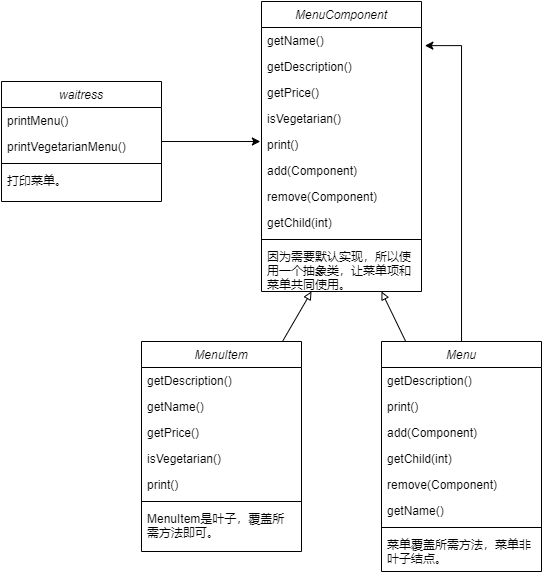

The diagram above was exported from draw.io. Its source (the exported page's mxGraphModel, read from the mxfile embedded in the PNG):
<mxGraphModel dx="749" dy="583" grid="1" gridSize="10" guides="1" tooltips="1" connect="1" arrows="1" fold="1" page="1" pageScale="1" pageWidth="827" pageHeight="1169" math="0" shadow="0">
  <root>
    <mxCell id="WIyWlLk6GJQsqaUBKTNV-0" />
    <mxCell id="WIyWlLk6GJQsqaUBKTNV-1" parent="WIyWlLk6GJQsqaUBKTNV-0" />
    <mxCell id="24KlpqxeiCsuaGJ8gL1E-40" style="edgeStyle=orthogonalEdgeStyle;rounded=0;orthogonalLoop=1;jettySize=auto;html=1;entryX=-0.007;entryY=0.385;entryDx=0;entryDy=0;entryPerimeter=0;endArrow=classic;endFill=1;" edge="1" parent="WIyWlLk6GJQsqaUBKTNV-1" source="zkfFHV4jXpPFQw0GAbJ--0" target="24KlpqxeiCsuaGJ8gL1E-21">
      <mxGeometry relative="1" as="geometry" />
    </mxCell>
    <mxCell id="zkfFHV4jXpPFQw0GAbJ--0" value="waitress" style="swimlane;fontStyle=2;align=center;verticalAlign=top;childLayout=stackLayout;horizontal=1;startSize=26;horizontalStack=0;resizeParent=1;resizeLast=0;collapsible=1;marginBottom=0;rounded=0;shadow=0;strokeWidth=1;" parent="WIyWlLk6GJQsqaUBKTNV-1" vertex="1">
      <mxGeometry x="170" y="190" width="160" height="120" as="geometry">
        <mxRectangle x="230" y="140" width="160" height="26" as="alternateBounds" />
      </mxGeometry>
    </mxCell>
    <mxCell id="zkfFHV4jXpPFQw0GAbJ--1" value="printMenu()" style="text;align=left;verticalAlign=top;spacingLeft=4;spacingRight=4;overflow=hidden;rotatable=0;points=[[0,0.5],[1,0.5]];portConstraint=eastwest;" parent="zkfFHV4jXpPFQw0GAbJ--0" vertex="1">
      <mxGeometry y="26" width="160" height="26" as="geometry" />
    </mxCell>
    <mxCell id="zkfFHV4jXpPFQw0GAbJ--2" value="printVegetarianMenu()" style="text;align=left;verticalAlign=top;spacingLeft=4;spacingRight=4;overflow=hidden;rotatable=0;points=[[0,0.5],[1,0.5]];portConstraint=eastwest;rounded=0;shadow=0;html=0;" parent="zkfFHV4jXpPFQw0GAbJ--0" vertex="1">
      <mxGeometry y="52" width="160" height="26" as="geometry" />
    </mxCell>
    <mxCell id="zkfFHV4jXpPFQw0GAbJ--4" value="" style="line;html=1;strokeWidth=1;align=left;verticalAlign=middle;spacingTop=-1;spacingLeft=3;spacingRight=3;rotatable=0;labelPosition=right;points=[];portConstraint=eastwest;" parent="zkfFHV4jXpPFQw0GAbJ--0" vertex="1">
      <mxGeometry y="78" width="160" height="8" as="geometry" />
    </mxCell>
    <mxCell id="zkfFHV4jXpPFQw0GAbJ--5" value="打印菜单。" style="text;align=left;verticalAlign=top;spacingLeft=4;spacingRight=4;overflow=hidden;rotatable=0;points=[[0,0.5],[1,0.5]];portConstraint=eastwest;" parent="zkfFHV4jXpPFQw0GAbJ--0" vertex="1">
      <mxGeometry y="86" width="160" height="26" as="geometry" />
    </mxCell>
    <mxCell id="24KlpqxeiCsuaGJ8gL1E-0" value="MenuComponent" style="swimlane;fontStyle=2;align=center;verticalAlign=top;childLayout=stackLayout;horizontal=1;startSize=26;horizontalStack=0;resizeParent=1;resizeLast=0;collapsible=1;marginBottom=0;rounded=0;shadow=0;strokeWidth=1;" vertex="1" parent="WIyWlLk6GJQsqaUBKTNV-1">
      <mxGeometry x="430" y="110" width="160" height="290" as="geometry">
        <mxRectangle x="230" y="140" width="160" height="26" as="alternateBounds" />
      </mxGeometry>
    </mxCell>
    <mxCell id="24KlpqxeiCsuaGJ8gL1E-1" value="getName()" style="text;align=left;verticalAlign=top;spacingLeft=4;spacingRight=4;overflow=hidden;rotatable=0;points=[[0,0.5],[1,0.5]];portConstraint=eastwest;" vertex="1" parent="24KlpqxeiCsuaGJ8gL1E-0">
      <mxGeometry y="26" width="160" height="26" as="geometry" />
    </mxCell>
    <mxCell id="24KlpqxeiCsuaGJ8gL1E-2" value="getDescription()" style="text;align=left;verticalAlign=top;spacingLeft=4;spacingRight=4;overflow=hidden;rotatable=0;points=[[0,0.5],[1,0.5]];portConstraint=eastwest;rounded=0;shadow=0;html=0;" vertex="1" parent="24KlpqxeiCsuaGJ8gL1E-0">
      <mxGeometry y="52" width="160" height="26" as="geometry" />
    </mxCell>
    <mxCell id="24KlpqxeiCsuaGJ8gL1E-19" value="getPrice()" style="text;align=left;verticalAlign=top;spacingLeft=4;spacingRight=4;overflow=hidden;rotatable=0;points=[[0,0.5],[1,0.5]];portConstraint=eastwest;" vertex="1" parent="24KlpqxeiCsuaGJ8gL1E-0">
      <mxGeometry y="78" width="160" height="26" as="geometry" />
    </mxCell>
    <mxCell id="24KlpqxeiCsuaGJ8gL1E-20" value="isVegetarian()" style="text;align=left;verticalAlign=top;spacingLeft=4;spacingRight=4;overflow=hidden;rotatable=0;points=[[0,0.5],[1,0.5]];portConstraint=eastwest;rounded=0;shadow=0;html=0;" vertex="1" parent="24KlpqxeiCsuaGJ8gL1E-0">
      <mxGeometry y="104" width="160" height="26" as="geometry" />
    </mxCell>
    <mxCell id="24KlpqxeiCsuaGJ8gL1E-21" value="print()" style="text;align=left;verticalAlign=top;spacingLeft=4;spacingRight=4;overflow=hidden;rotatable=0;points=[[0,0.5],[1,0.5]];portConstraint=eastwest;rounded=0;shadow=0;html=0;" vertex="1" parent="24KlpqxeiCsuaGJ8gL1E-0">
      <mxGeometry y="130" width="160" height="26" as="geometry" />
    </mxCell>
    <mxCell id="24KlpqxeiCsuaGJ8gL1E-3" value="add(Component)" style="text;align=left;verticalAlign=top;spacingLeft=4;spacingRight=4;overflow=hidden;rotatable=0;points=[[0,0.5],[1,0.5]];portConstraint=eastwest;rounded=0;shadow=0;html=0;" vertex="1" parent="24KlpqxeiCsuaGJ8gL1E-0">
      <mxGeometry y="156" width="160" height="26" as="geometry" />
    </mxCell>
    <mxCell id="24KlpqxeiCsuaGJ8gL1E-23" value="remove(Component)" style="text;align=left;verticalAlign=top;spacingLeft=4;spacingRight=4;overflow=hidden;rotatable=0;points=[[0,0.5],[1,0.5]];portConstraint=eastwest;rounded=0;shadow=0;html=0;" vertex="1" parent="24KlpqxeiCsuaGJ8gL1E-0">
      <mxGeometry y="182" width="160" height="26" as="geometry" />
    </mxCell>
    <mxCell id="24KlpqxeiCsuaGJ8gL1E-22" value="getChild(int)" style="text;align=left;verticalAlign=top;spacingLeft=4;spacingRight=4;overflow=hidden;rotatable=0;points=[[0,0.5],[1,0.5]];portConstraint=eastwest;rounded=0;shadow=0;html=0;" vertex="1" parent="24KlpqxeiCsuaGJ8gL1E-0">
      <mxGeometry y="208" width="160" height="26" as="geometry" />
    </mxCell>
    <mxCell id="24KlpqxeiCsuaGJ8gL1E-4" value="" style="line;html=1;strokeWidth=1;align=left;verticalAlign=middle;spacingTop=-1;spacingLeft=3;spacingRight=3;rotatable=0;labelPosition=right;points=[];portConstraint=eastwest;" vertex="1" parent="24KlpqxeiCsuaGJ8gL1E-0">
      <mxGeometry y="234" width="160" height="8" as="geometry" />
    </mxCell>
    <mxCell id="24KlpqxeiCsuaGJ8gL1E-5" value="因为需要默认实现，所以使&#10;用一个抽象类，让菜单项和&#10;菜单共同使用。" style="text;align=left;verticalAlign=top;spacingLeft=4;spacingRight=4;overflow=hidden;rotatable=0;points=[[0,0.5],[1,0.5]];portConstraint=eastwest;" vertex="1" parent="24KlpqxeiCsuaGJ8gL1E-0">
      <mxGeometry y="242" width="160" height="48" as="geometry" />
    </mxCell>
    <mxCell id="24KlpqxeiCsuaGJ8gL1E-36" style="rounded=0;orthogonalLoop=1;jettySize=auto;html=1;endArrow=block;endFill=0;" edge="1" parent="WIyWlLk6GJQsqaUBKTNV-1" source="24KlpqxeiCsuaGJ8gL1E-6">
      <mxGeometry relative="1" as="geometry">
        <mxPoint x="480" y="400" as="targetPoint" />
      </mxGeometry>
    </mxCell>
    <mxCell id="24KlpqxeiCsuaGJ8gL1E-6" value="MenuItem" style="swimlane;fontStyle=2;align=center;verticalAlign=top;childLayout=stackLayout;horizontal=1;startSize=26;horizontalStack=0;resizeParent=1;resizeLast=0;collapsible=1;marginBottom=0;rounded=0;shadow=0;strokeWidth=1;" vertex="1" parent="WIyWlLk6GJQsqaUBKTNV-1">
      <mxGeometry x="310" y="450" width="160" height="210" as="geometry">
        <mxRectangle x="230" y="140" width="160" height="26" as="alternateBounds" />
      </mxGeometry>
    </mxCell>
    <mxCell id="24KlpqxeiCsuaGJ8gL1E-25" value="getDescription()" style="text;align=left;verticalAlign=top;spacingLeft=4;spacingRight=4;overflow=hidden;rotatable=0;points=[[0,0.5],[1,0.5]];portConstraint=eastwest;rounded=0;shadow=0;html=0;" vertex="1" parent="24KlpqxeiCsuaGJ8gL1E-6">
      <mxGeometry y="26" width="160" height="26" as="geometry" />
    </mxCell>
    <mxCell id="24KlpqxeiCsuaGJ8gL1E-24" value="getName()" style="text;align=left;verticalAlign=top;spacingLeft=4;spacingRight=4;overflow=hidden;rotatable=0;points=[[0,0.5],[1,0.5]];portConstraint=eastwest;" vertex="1" parent="24KlpqxeiCsuaGJ8gL1E-6">
      <mxGeometry y="52" width="160" height="26" as="geometry" />
    </mxCell>
    <mxCell id="24KlpqxeiCsuaGJ8gL1E-26" value="getPrice()" style="text;align=left;verticalAlign=top;spacingLeft=4;spacingRight=4;overflow=hidden;rotatable=0;points=[[0,0.5],[1,0.5]];portConstraint=eastwest;" vertex="1" parent="24KlpqxeiCsuaGJ8gL1E-6">
      <mxGeometry y="78" width="160" height="26" as="geometry" />
    </mxCell>
    <mxCell id="24KlpqxeiCsuaGJ8gL1E-27" value="isVegetarian()" style="text;align=left;verticalAlign=top;spacingLeft=4;spacingRight=4;overflow=hidden;rotatable=0;points=[[0,0.5],[1,0.5]];portConstraint=eastwest;rounded=0;shadow=0;html=0;" vertex="1" parent="24KlpqxeiCsuaGJ8gL1E-6">
      <mxGeometry y="104" width="160" height="26" as="geometry" />
    </mxCell>
    <mxCell id="24KlpqxeiCsuaGJ8gL1E-29" value="print()" style="text;align=left;verticalAlign=top;spacingLeft=4;spacingRight=4;overflow=hidden;rotatable=0;points=[[0,0.5],[1,0.5]];portConstraint=eastwest;rounded=0;shadow=0;html=0;" vertex="1" parent="24KlpqxeiCsuaGJ8gL1E-6">
      <mxGeometry y="130" width="160" height="26" as="geometry" />
    </mxCell>
    <mxCell id="24KlpqxeiCsuaGJ8gL1E-10" value="" style="line;html=1;strokeWidth=1;align=left;verticalAlign=middle;spacingTop=-1;spacingLeft=3;spacingRight=3;rotatable=0;labelPosition=right;points=[];portConstraint=eastwest;" vertex="1" parent="24KlpqxeiCsuaGJ8gL1E-6">
      <mxGeometry y="156" width="160" height="8" as="geometry" />
    </mxCell>
    <mxCell id="24KlpqxeiCsuaGJ8gL1E-11" value="MenuItem是叶子，覆盖所&#10;需方法即可。" style="text;align=left;verticalAlign=top;spacingLeft=4;spacingRight=4;overflow=hidden;rotatable=0;points=[[0,0.5],[1,0.5]];portConstraint=eastwest;" vertex="1" parent="24KlpqxeiCsuaGJ8gL1E-6">
      <mxGeometry y="164" width="160" height="46" as="geometry" />
    </mxCell>
    <mxCell id="24KlpqxeiCsuaGJ8gL1E-37" style="edgeStyle=none;rounded=0;orthogonalLoop=1;jettySize=auto;html=1;entryX=0.75;entryY=1;entryDx=0;entryDy=0;entryPerimeter=0;endArrow=block;endFill=0;" edge="1" parent="WIyWlLk6GJQsqaUBKTNV-1" source="24KlpqxeiCsuaGJ8gL1E-12" target="24KlpqxeiCsuaGJ8gL1E-5">
      <mxGeometry relative="1" as="geometry" />
    </mxCell>
    <mxCell id="24KlpqxeiCsuaGJ8gL1E-38" style="edgeStyle=orthogonalEdgeStyle;rounded=0;orthogonalLoop=1;jettySize=auto;html=1;entryX=1.021;entryY=0.698;entryDx=0;entryDy=0;entryPerimeter=0;endArrow=classic;endFill=1;" edge="1" parent="WIyWlLk6GJQsqaUBKTNV-1" source="24KlpqxeiCsuaGJ8gL1E-12" target="24KlpqxeiCsuaGJ8gL1E-1">
      <mxGeometry relative="1" as="geometry" />
    </mxCell>
    <mxCell id="24KlpqxeiCsuaGJ8gL1E-12" value="Menu" style="swimlane;fontStyle=2;align=center;verticalAlign=top;childLayout=stackLayout;horizontal=1;startSize=26;horizontalStack=0;resizeParent=1;resizeLast=0;collapsible=1;marginBottom=0;rounded=0;shadow=0;strokeWidth=1;" vertex="1" parent="WIyWlLk6GJQsqaUBKTNV-1">
      <mxGeometry x="550" y="450" width="160" height="230" as="geometry">
        <mxRectangle x="230" y="140" width="160" height="26" as="alternateBounds" />
      </mxGeometry>
    </mxCell>
    <mxCell id="24KlpqxeiCsuaGJ8gL1E-30" value="getDescription()" style="text;align=left;verticalAlign=top;spacingLeft=4;spacingRight=4;overflow=hidden;rotatable=0;points=[[0,0.5],[1,0.5]];portConstraint=eastwest;rounded=0;shadow=0;html=0;" vertex="1" parent="24KlpqxeiCsuaGJ8gL1E-12">
      <mxGeometry y="26" width="160" height="26" as="geometry" />
    </mxCell>
    <mxCell id="24KlpqxeiCsuaGJ8gL1E-32" value="print()" style="text;align=left;verticalAlign=top;spacingLeft=4;spacingRight=4;overflow=hidden;rotatable=0;points=[[0,0.5],[1,0.5]];portConstraint=eastwest;rounded=0;shadow=0;html=0;" vertex="1" parent="24KlpqxeiCsuaGJ8gL1E-12">
      <mxGeometry y="52" width="160" height="26" as="geometry" />
    </mxCell>
    <mxCell id="24KlpqxeiCsuaGJ8gL1E-33" value="add(Component)" style="text;align=left;verticalAlign=top;spacingLeft=4;spacingRight=4;overflow=hidden;rotatable=0;points=[[0,0.5],[1,0.5]];portConstraint=eastwest;rounded=0;shadow=0;html=0;" vertex="1" parent="24KlpqxeiCsuaGJ8gL1E-12">
      <mxGeometry y="78" width="160" height="26" as="geometry" />
    </mxCell>
    <mxCell id="24KlpqxeiCsuaGJ8gL1E-35" value="getChild(int)" style="text;align=left;verticalAlign=top;spacingLeft=4;spacingRight=4;overflow=hidden;rotatable=0;points=[[0,0.5],[1,0.5]];portConstraint=eastwest;rounded=0;shadow=0;html=0;" vertex="1" parent="24KlpqxeiCsuaGJ8gL1E-12">
      <mxGeometry y="104" width="160" height="26" as="geometry" />
    </mxCell>
    <mxCell id="24KlpqxeiCsuaGJ8gL1E-34" value="remove(Component)" style="text;align=left;verticalAlign=top;spacingLeft=4;spacingRight=4;overflow=hidden;rotatable=0;points=[[0,0.5],[1,0.5]];portConstraint=eastwest;rounded=0;shadow=0;html=0;" vertex="1" parent="24KlpqxeiCsuaGJ8gL1E-12">
      <mxGeometry y="130" width="160" height="26" as="geometry" />
    </mxCell>
    <mxCell id="24KlpqxeiCsuaGJ8gL1E-31" value="getName()" style="text;align=left;verticalAlign=top;spacingLeft=4;spacingRight=4;overflow=hidden;rotatable=0;points=[[0,0.5],[1,0.5]];portConstraint=eastwest;" vertex="1" parent="24KlpqxeiCsuaGJ8gL1E-12">
      <mxGeometry y="156" width="160" height="26" as="geometry" />
    </mxCell>
    <mxCell id="24KlpqxeiCsuaGJ8gL1E-16" value="" style="line;html=1;strokeWidth=1;align=left;verticalAlign=middle;spacingTop=-1;spacingLeft=3;spacingRight=3;rotatable=0;labelPosition=right;points=[];portConstraint=eastwest;" vertex="1" parent="24KlpqxeiCsuaGJ8gL1E-12">
      <mxGeometry y="182" width="160" height="8" as="geometry" />
    </mxCell>
    <mxCell id="24KlpqxeiCsuaGJ8gL1E-17" value="菜单覆盖所需方法，菜单非&#10;叶子结点。" style="text;align=left;verticalAlign=top;spacingLeft=4;spacingRight=4;overflow=hidden;rotatable=0;points=[[0,0.5],[1,0.5]];portConstraint=eastwest;" vertex="1" parent="24KlpqxeiCsuaGJ8gL1E-12">
      <mxGeometry y="190" width="160" height="40" as="geometry" />
    </mxCell>
  </root>
</mxGraphModel>